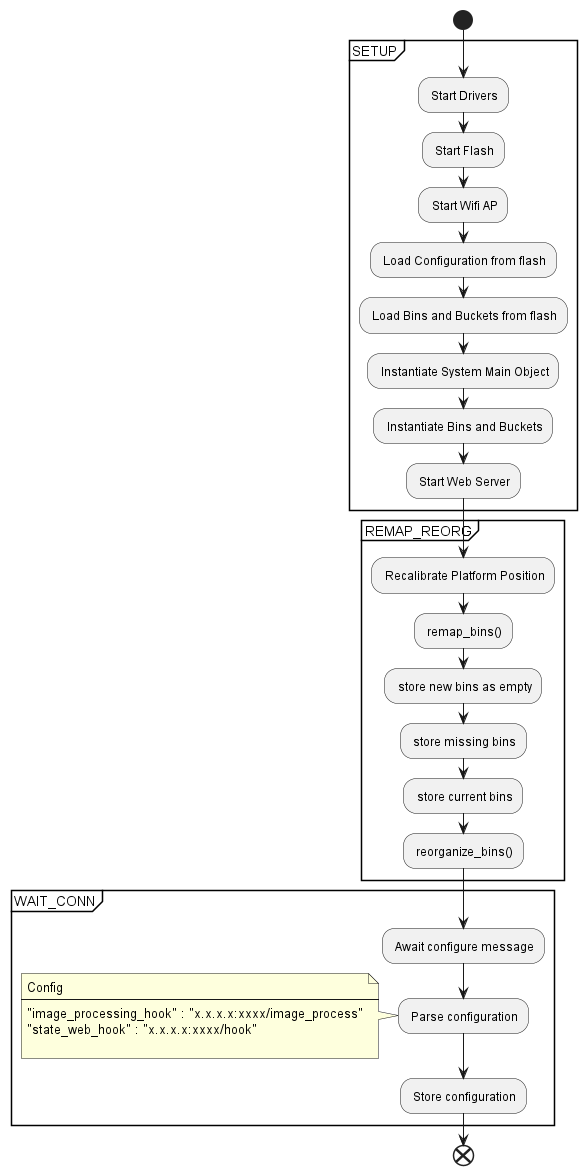

The diagram above was rendered by PlantUML. Its source (embedded in the PNG):
@startuml SETUP
start
group SETUP {
: Start Drivers;
: Start Flash; 
: Start Wifi AP;
: Load Configuration from flash;
: Load Bins and Buckets from flash;
: Instantiate System Main Object;
: Instantiate Bins and Buckets;
: Start Web Server;
}
group REMAP_REORG {
: Recalibrate Platform Position;
: remap_bins();
: store new bins as empty;
: store missing bins;
: store current bins;
: reorganize_bins();
}
group WAIT_CONN {
: Await configure message;
: Parse configuration;

note
        Config
        ----
        "image_processing_hook" : "x.x.x.x:xxxx/image_process"
        "state_web_hook" : "x.x.x.x:xxxx/hook"
        
end note

: Store configuration;
}
end
@enduml